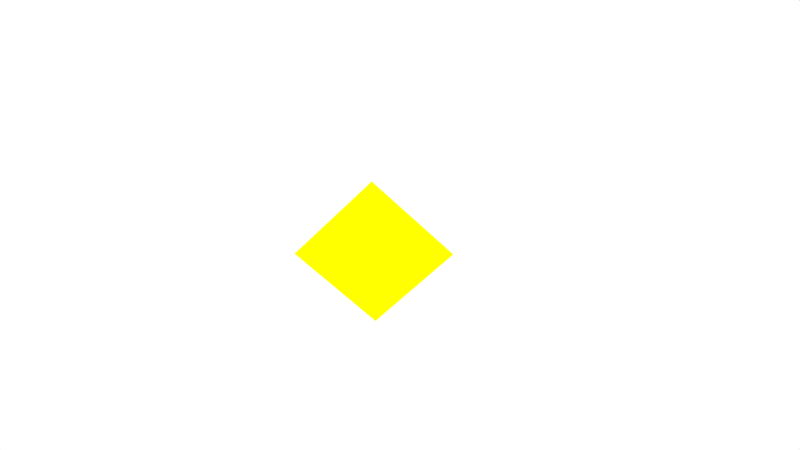 # Source: diamond_yellow_1.blend  (saved by Blender 2.76.0; exported with 4.5.12 LTS)
import bpy
from mathutils import Matrix  # noqa: F401  (used for matrix-valued properties, if any)

bpy.ops.wm.read_factory_settings(use_empty=True)
scene = bpy.context.scene
scene.name = 'Scene'

# ---- collections
col_collection_1 = bpy.data.collections.new('Collection 1'); scene.collection.children.link(col_collection_1)

# ---- materials (node trees are filled in below, after node groups)
mat_material_002 = bpy.data.materials.new('Material.002')
mat_material_002.alpha_threshold = 0.0
mat_material_002.use_transparent_shadow = False
mat_material_002.diffuse_color = (1.0, 1.0, 0.0, 1.0)
mat_material_002.roughness = 0.5
mat_material_002.specular_intensity = 0.0

# ---- material node trees

# ---- world
world_world = bpy.data.worlds.new('World'); scene.world = world_world
world_world.color = (1.0, 1.0, 1.0)
world_world.use_sun_shadow = False
world_world.sun_shadow_jitter_overblur = 0.0
world_world.cycles.sampling_method = 'MANUAL'
world_world.cycles.sample_map_resolution = 256

# ---- cameras
cam_camera = bpy.data.cameras.new('Camera')
cam_camera.clip_end = 100.0
cam_camera.lens = 35.0
cam_camera.sensor_width = 32.0
cam_camera.sensor_height = 18.0
cam_camera.ortho_scale = 7.314
cam_camera.dof.focus_distance = 0.0
cam_camera.dof.aperture_fstop = 128.0

# ---- lights
light_lamp = bpy.data.lights.new('Lamp', 'SUN')
light_lamp.transmission_factor = 0.0
light_lamp.cutoff_distance = 30.0
light_lamp.angle = 0.1993
light_lamp.energy = 2.0
light_lamp.shadow_buffer_clip_start = 1.001
light_lamp.shadow_soft_size = 0.1
light_lamp.shadow_cascade_max_distance = 1000.0
light_lamp.cycles.use_multiple_importance_sampling = False

# ---- meshes
me_cube = bpy.data.meshes.new('Cube')
me_cube.from_pydata([(0.7104, -0.7104, -1.0), (-0.7104, 0.7104, -1.0), (1.0, 1.0, -5.684e-14), (0.7104, -0.7104, 1.0), (-1.0, -1.0, 2.487e-14), (-0.7104, 0.7104, 1.0)], [], [(2, 5, 4, 3), (2, 0, 1), (0, 4, 1), (2, 5, 3), (3, 5, 4), (2, 0, 4, 1), (2, 3, 0), (0, 3, 4), (4, 5, 1), (2, 1, 5)])
me_cube.materials.append(mat_material_002)
me_cube.use_remesh_preserve_volume = False
me_cube.use_remesh_preserve_attributes = False
me_cube.use_mirror_vertex_groups = False
me_cube.update()

# ---- objects
ob_red = bpy.data.objects.new('Red', me_cube)
ob_lamp = bpy.data.objects.new('Lamp', light_lamp)
ob_camera = bpy.data.objects.new('Camera', cam_camera)

# ---- transforms, parenting, visibility, modifiers, constraints
ob_red.location = (0.0, 0.0, 0.0)
ob_red.rotation_euler = (4.712, 0.7854, -2.265e-07)
ob_red.scale = (0.7211, 0.7211, 0.7249)
ob_red.lock_rotations_4d = False
ob_red.empty_display_type = 'ARROWS'
ob_red.lineart.crease_threshold = 0.0
ob_lamp.location = (4.076, 1.005, 5.904)
ob_lamp.rotation_euler = (0.6503, 0.05522, 1.866)
ob_lamp.lock_rotations_4d = False
ob_lamp.empty_display_type = 'ARROWS'
ob_lamp.color = (0.0, 0.0, 0.0, 0.0)
ob_lamp.lineart.crease_threshold = 0.0
ob_camera.location = (7.481, -6.508, 5.344)
ob_camera.rotation_euler = (1.109, 0.01082, 0.8149)
ob_camera.lock_rotations_4d = False
ob_camera.empty_display_type = 'ARROWS'
ob_camera.color = (0.0, 0.0, 0.0, 0.0)
ob_camera.display_type = 'WIRE'
ob_camera.lineart.crease_threshold = 0.0

# ---- collection membership
col_collection_1.objects.link(ob_red)
col_collection_1.objects.link(ob_lamp)
col_collection_1.objects.link(ob_camera)

# ---- scene / render settings (as saved in the file)
scene.camera = ob_camera
scene.frame_start = 1; scene.frame_end = 250; scene.frame_set(1)
scene.render.engine = 'BLENDER_EEVEE_NEXT'
scene.render.resolution_percentage = 50
scene.render.dither_intensity = 0.0
scene.cycles.use_denoising = False
scene.cycles.samples = 10
scene.cycles.sampling_pattern = 'TABULATED_SOBOL'
scene.cycles.light_sampling_threshold = 0.0
scene.cycles.use_adaptive_sampling = False
scene.cycles.use_light_tree = False
scene.cycles.blur_glossy = 0.0
scene.cycles.pixel_filter_type = 'GAUSSIAN'
scene.cycles.sample_clamp_indirect = 0.0
scene.view_settings.view_transform = 'Standard'
bpy.context.view_layer.update()
